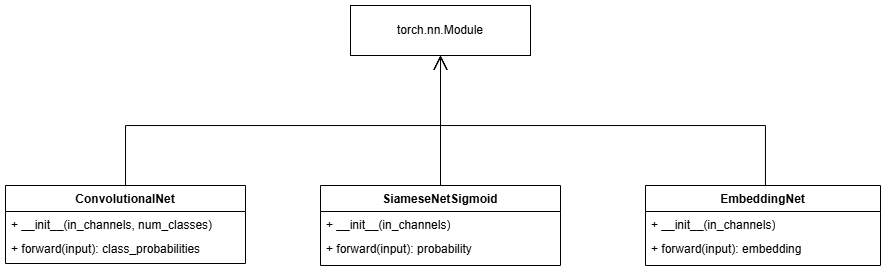

The diagram above was exported from draw.io. Its source (the exported page's mxGraphModel, read from the mxfile embedded in the PNG):
<mxGraphModel dx="989" dy="509" grid="1" gridSize="10" guides="1" tooltips="1" connect="1" arrows="1" fold="1" page="1" pageScale="1" pageWidth="827" pageHeight="1169" math="0" shadow="0">
  <root>
    <mxCell id="0" />
    <mxCell id="1" parent="0" />
    <mxCell id="K1Cjd51Yys7hkYJzcEqM-1" value="SiameseNetSigmoid" style="swimlane;fontStyle=1;align=center;verticalAlign=top;childLayout=stackLayout;horizontal=1;startSize=26;horizontalStack=0;resizeParent=1;resizeParentMax=0;resizeLast=0;collapsible=1;marginBottom=0;whiteSpace=wrap;html=1;" vertex="1" parent="1">
      <mxGeometry x="355" y="560" width="240" height="80" as="geometry" />
    </mxCell>
    <mxCell id="K1Cjd51Yys7hkYJzcEqM-2" value="+ __init__(in_channels)" style="text;strokeColor=none;fillColor=none;align=left;verticalAlign=top;spacingLeft=4;spacingRight=4;overflow=hidden;rotatable=0;points=[[0,0.5],[1,0.5]];portConstraint=eastwest;whiteSpace=wrap;html=1;" vertex="1" parent="K1Cjd51Yys7hkYJzcEqM-1">
      <mxGeometry y="26" width="240" height="24" as="geometry" />
    </mxCell>
    <mxCell id="K1Cjd51Yys7hkYJzcEqM-3" value="+ forward(input): probability" style="text;strokeColor=none;fillColor=none;align=left;verticalAlign=top;spacingLeft=4;spacingRight=4;overflow=hidden;rotatable=0;points=[[0,0.5],[1,0.5]];portConstraint=eastwest;whiteSpace=wrap;html=1;" vertex="1" parent="K1Cjd51Yys7hkYJzcEqM-1">
      <mxGeometry y="50" width="240" height="30" as="geometry" />
    </mxCell>
    <mxCell id="K1Cjd51Yys7hkYJzcEqM-5" value="EmbeddingNet" style="swimlane;fontStyle=1;align=center;verticalAlign=top;childLayout=stackLayout;horizontal=1;startSize=26;horizontalStack=0;resizeParent=1;resizeParentMax=0;resizeLast=0;collapsible=1;marginBottom=0;whiteSpace=wrap;html=1;" vertex="1" parent="1">
      <mxGeometry x="680" y="560" width="235" height="80" as="geometry" />
    </mxCell>
    <mxCell id="K1Cjd51Yys7hkYJzcEqM-6" value="+ __init__(in_channels)" style="text;strokeColor=none;fillColor=none;align=left;verticalAlign=top;spacingLeft=4;spacingRight=4;overflow=hidden;rotatable=0;points=[[0,0.5],[1,0.5]];portConstraint=eastwest;whiteSpace=wrap;html=1;" vertex="1" parent="K1Cjd51Yys7hkYJzcEqM-5">
      <mxGeometry y="26" width="235" height="24" as="geometry" />
    </mxCell>
    <mxCell id="K1Cjd51Yys7hkYJzcEqM-7" value="+ forward(input): embedding" style="text;strokeColor=none;fillColor=none;align=left;verticalAlign=top;spacingLeft=4;spacingRight=4;overflow=hidden;rotatable=0;points=[[0,0.5],[1,0.5]];portConstraint=eastwest;whiteSpace=wrap;html=1;" vertex="1" parent="K1Cjd51Yys7hkYJzcEqM-5">
      <mxGeometry y="50" width="235" height="30" as="geometry" />
    </mxCell>
    <mxCell id="K1Cjd51Yys7hkYJzcEqM-9" value="ConvolutionalNet" style="swimlane;fontStyle=1;align=center;verticalAlign=top;childLayout=stackLayout;horizontal=1;startSize=26;horizontalStack=0;resizeParent=1;resizeParentMax=0;resizeLast=0;collapsible=1;marginBottom=0;whiteSpace=wrap;html=1;" vertex="1" parent="1">
      <mxGeometry x="40" y="560" width="240" height="78" as="geometry" />
    </mxCell>
    <mxCell id="K1Cjd51Yys7hkYJzcEqM-10" value="+ __init__(in_channels, num_classes)" style="text;strokeColor=none;fillColor=none;align=left;verticalAlign=top;spacingLeft=4;spacingRight=4;overflow=hidden;rotatable=0;points=[[0,0.5],[1,0.5]];portConstraint=eastwest;whiteSpace=wrap;html=1;" vertex="1" parent="K1Cjd51Yys7hkYJzcEqM-9">
      <mxGeometry y="26" width="240" height="24" as="geometry" />
    </mxCell>
    <mxCell id="K1Cjd51Yys7hkYJzcEqM-11" value="+ forward(input): class_probabilities" style="text;strokeColor=none;fillColor=none;align=left;verticalAlign=top;spacingLeft=4;spacingRight=4;overflow=hidden;rotatable=0;points=[[0,0.5],[1,0.5]];portConstraint=eastwest;whiteSpace=wrap;html=1;" vertex="1" parent="K1Cjd51Yys7hkYJzcEqM-9">
      <mxGeometry y="50" width="240" height="28" as="geometry" />
    </mxCell>
    <mxCell id="K1Cjd51Yys7hkYJzcEqM-12" value="" style="endArrow=open;endFill=1;endSize=12;html=1;rounded=0;edgeStyle=orthogonalEdgeStyle;" edge="1" parent="1" source="K1Cjd51Yys7hkYJzcEqM-9" target="K1Cjd51Yys7hkYJzcEqM-15">
      <mxGeometry width="160" relative="1" as="geometry">
        <mxPoint x="390" y="540" as="sourcePoint" />
        <mxPoint x="475" y="434" as="targetPoint" />
        <Array as="points">
          <mxPoint x="160" y="500" />
          <mxPoint x="475" y="500" />
        </Array>
      </mxGeometry>
    </mxCell>
    <mxCell id="K1Cjd51Yys7hkYJzcEqM-13" value="" style="endArrow=open;endFill=1;endSize=12;html=1;rounded=0;edgeStyle=orthogonalEdgeStyle;" edge="1" parent="1" source="K1Cjd51Yys7hkYJzcEqM-1" target="K1Cjd51Yys7hkYJzcEqM-15">
      <mxGeometry width="160" relative="1" as="geometry">
        <mxPoint x="265" y="570" as="sourcePoint" />
        <mxPoint x="475" y="434" as="targetPoint" />
        <Array as="points" />
      </mxGeometry>
    </mxCell>
    <mxCell id="K1Cjd51Yys7hkYJzcEqM-14" value="" style="endArrow=open;endFill=1;endSize=12;html=1;rounded=0;edgeStyle=orthogonalEdgeStyle;" edge="1" parent="1" source="K1Cjd51Yys7hkYJzcEqM-5" target="K1Cjd51Yys7hkYJzcEqM-15">
      <mxGeometry width="160" relative="1" as="geometry">
        <mxPoint x="275" y="580" as="sourcePoint" />
        <mxPoint x="475" y="434" as="targetPoint" />
        <Array as="points">
          <mxPoint x="800" y="500" />
          <mxPoint x="475" y="500" />
        </Array>
      </mxGeometry>
    </mxCell>
    <mxCell id="K1Cjd51Yys7hkYJzcEqM-15" value="torch.nn.Module" style="html=1;whiteSpace=wrap;" vertex="1" parent="1">
      <mxGeometry x="385" y="380" width="180" height="50" as="geometry" />
    </mxCell>
  </root>
</mxGraphModel>